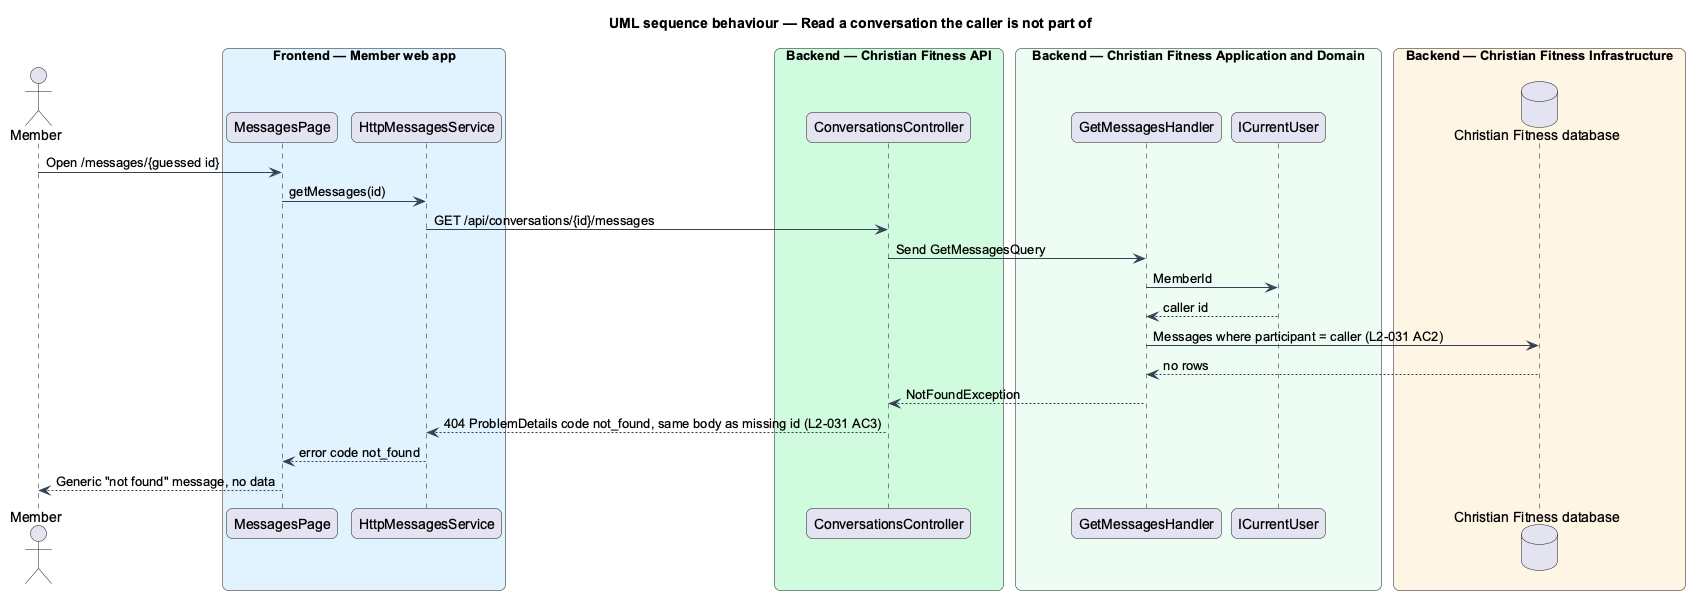

The diagram above was rendered by PlantUML. Its source (embedded in the PNG):
@startuml
title UML sequence behaviour — Read a conversation the caller is not part of
skinparam backgroundColor #FFFFFF
skinparam shadowing false
skinparam roundcorner 12
skinparam defaultFontName Arial
skinparam ArrowColor #344054
skinparam rectangle {
  BorderColor #344054
  FontColor #101828
}
skinparam package {
  BorderColor #667085
  FontColor #101828
  BackgroundColor #F9FAFB
}
actor "Member" as actor
box "Frontend — Member web app" #E0F2FE
  participant "MessagesPage" as page
  participant "HttpMessagesService" as http
end box
box "Backend — Christian Fitness API" #D1FADF
  participant "ConversationsController" as ctrl
end box
box "Backend — Christian Fitness Application and Domain" #ECFDF3
  participant "GetMessagesHandler" as h
  participant "ICurrentUser" as cu
end box
box "Backend — Christian Fitness Infrastructure" #FFF4E5
  database "Christian Fitness database" as db
end box
actor -> page : Open /messages/{guessed id}
page -> http : getMessages(id)
http -> ctrl : GET /api/conversations/{id}/messages
ctrl -> h : Send GetMessagesQuery
h -> cu : MemberId
cu --> h : caller id
h -> db : Messages where participant = caller (L2-031 AC2)
db --> h : no rows
h --> ctrl : NotFoundException
ctrl --> http : 404 ProblemDetails code not_found, same body as missing id (L2-031 AC3)
http --> page : error code not_found
page --> actor : Generic "not found" message, no data
@enduml